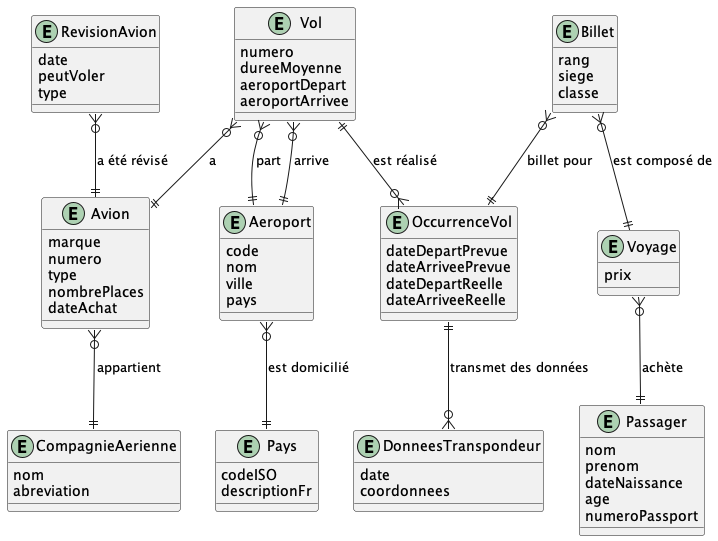

The diagram above was rendered by PlantUML. Its source (embedded in the PNG):
@startuml erd_airline_reservation_logique

entity Pays {
    codeISO
    descriptionFr
}

entity Avion {
    marque
    numero
    type
    nombrePlaces
    dateAchat
}

entity Aeroport {
    code
    nom
    ville
    pays
}

entity OccurrenceVol {
    dateDepartPrevue
    dateArriveePrevue
    dateDepartReelle
    dateArriveeReelle
}

entity Vol {
    numero
    dureeMoyenne
    aeroportDepart
    aeroportArrivee
}

entity DonneesTranspondeur {
    date
    coordonnees
}

entity RevisionAvion {
    date
    peutVoler
    type 
    ' https://fr.wikipedia.org/wiki/Visites_de_maintenance_des_avions
    ' A : / mois ou 500h de vol
    ' C : 
}

entity CompagnieAerienne {
    nom
    abreviation
}

entity Voyage {
    prix
}

entity Billet {
    rang
    siege
    classe
}

entity Passager {
    nom
    prenom
    dateNaissance
    age
    numeroPassport
'    dateAutorisationParentale
}

Vol }o--|| Aeroport: arrive
Vol }o--|| Aeroport: part
Vol }o--|| Avion: a
Vol ||--o{ OccurrenceVol: est réalisé

Avion }o--|| CompagnieAerienne: appartient

Billet }o--|| Voyage: est composé de
Billet }o--|| OccurrenceVol: billet pour

Voyage }o--|| Passager: achète

Aeroport }o--|| Pays: est domicilié

OccurrenceVol ||--o{ DonneesTranspondeur: transmet des données

RevisionAvion }o--|| Avion: a été révisé

@enduml